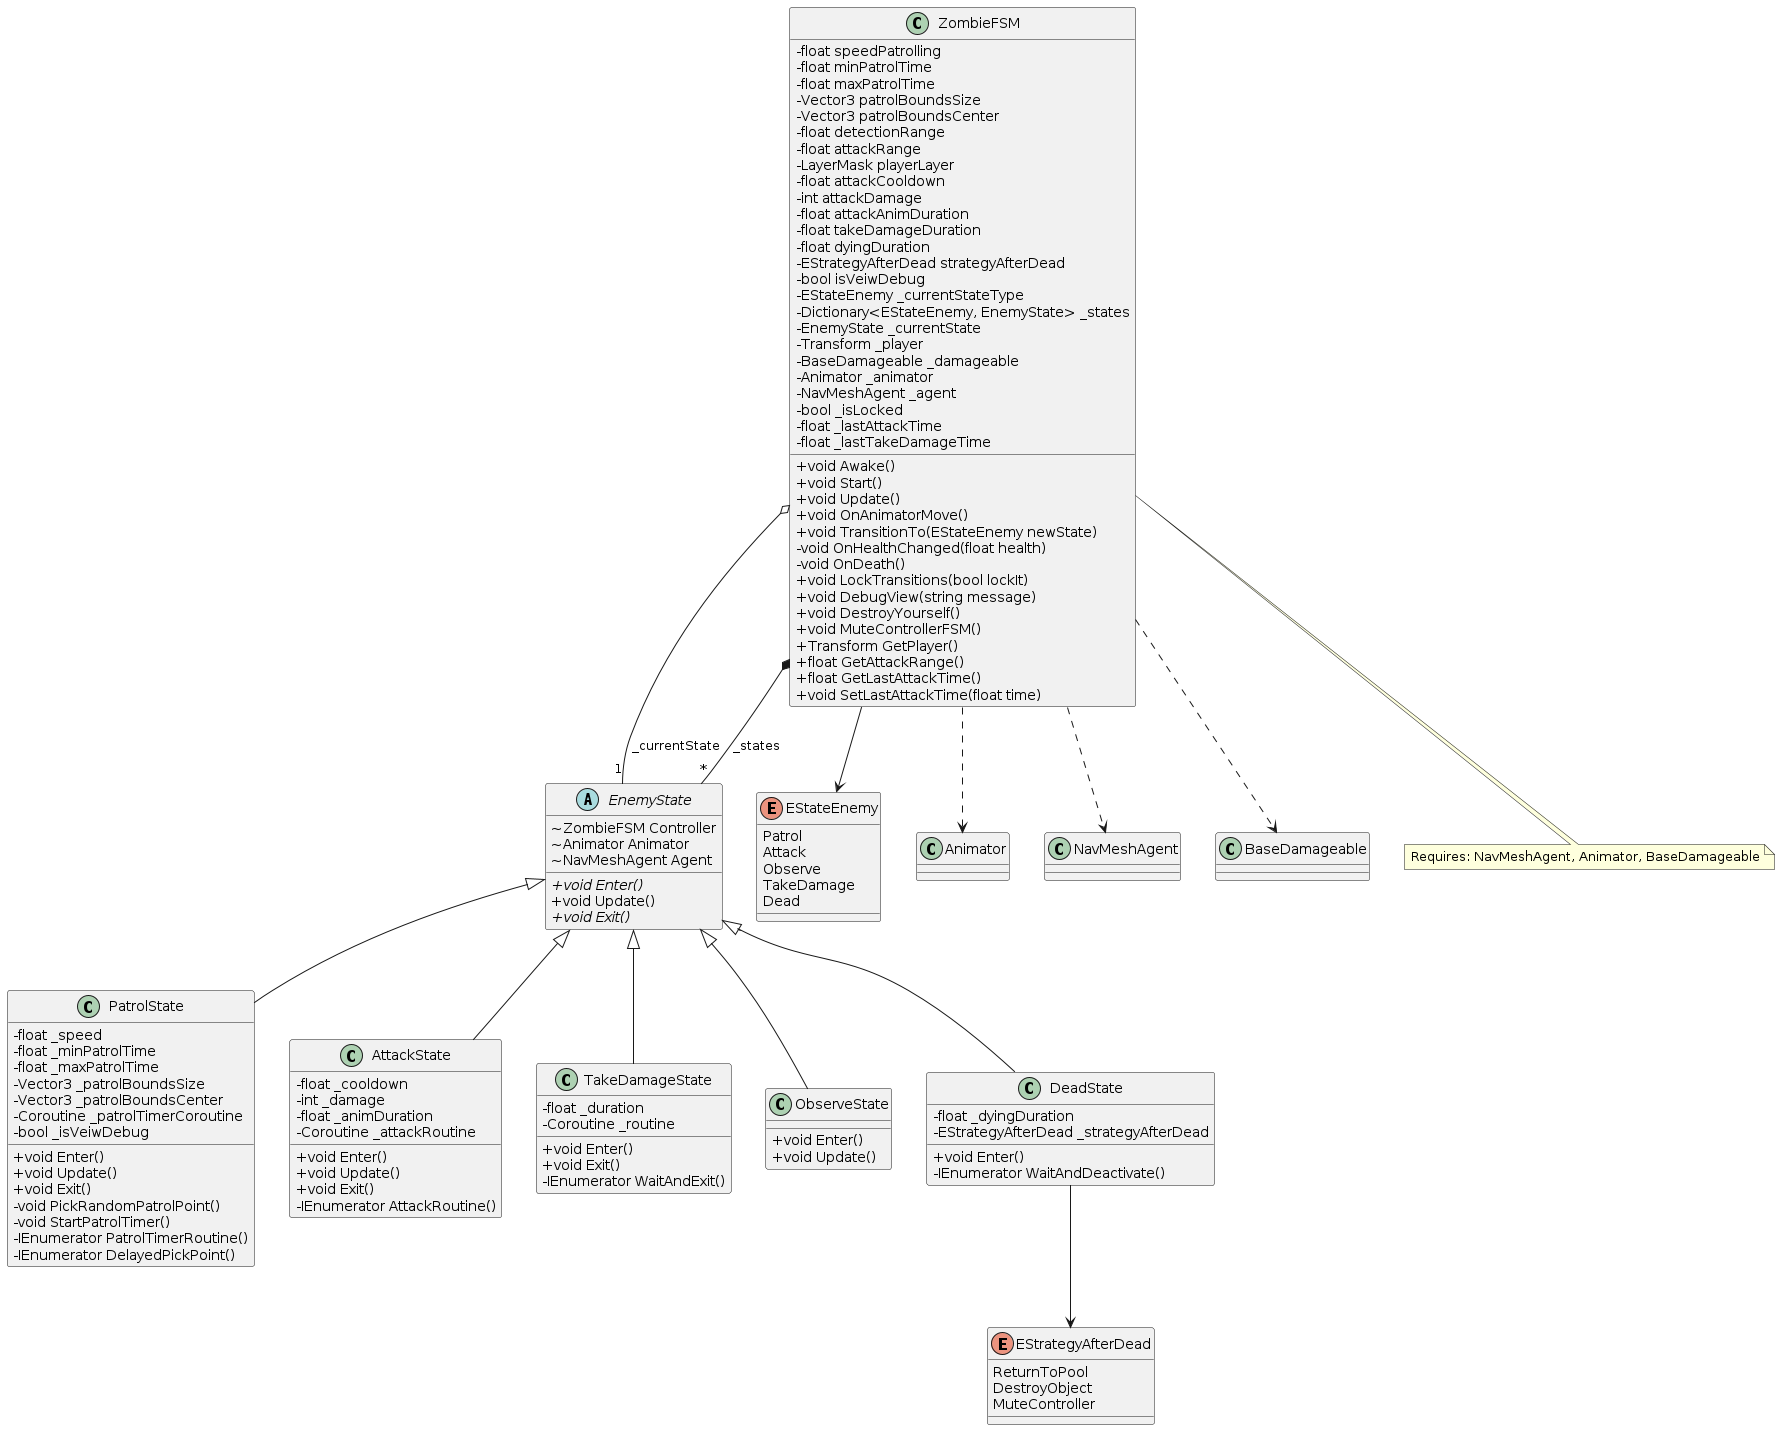

The diagram above was rendered by PlantUML. Its source (embedded in the PNG):
@startuml
skinparam classAttributeIconSize 0
abstract class EnemyState {
  ~ ZombieFSM Controller
  ~ Animator Animator
  ~ NavMeshAgent Agent
  + {abstract} void Enter()
  + void Update()
  + {abstract} void Exit()
}
class PatrolState extends EnemyState {
  - float _speed
  - float _minPatrolTime
  - float _maxPatrolTime
  - Vector3 _patrolBoundsSize
  - Vector3 _patrolBoundsCenter
  - Coroutine _patrolTimerCoroutine
  - bool _isVeiwDebug
  + void Enter()
  + void Update()
  + void Exit()
  - void PickRandomPatrolPoint()
  - void StartPatrolTimer()
  - IEnumerator PatrolTimerRoutine()
  - IEnumerator DelayedPickPoint()
}
class AttackState extends EnemyState {
  - float _cooldown
  - int _damage
  - float _animDuration
  - Coroutine _attackRoutine
  + void Enter()
  + void Update()
  + void Exit()
  - IEnumerator AttackRoutine()
}
class TakeDamageState extends EnemyState {
  - float _duration
  - Coroutine _routine
  + void Enter()
  + void Exit()
  - IEnumerator WaitAndExit()
}
class ObserveState extends EnemyState {
  + void Enter()
  + void Update()
}
class DeadState extends EnemyState {
  - float _dyingDuration
  - EStrategyAfterDead _strategyAfterDead
  + void Enter()
  - IEnumerator WaitAndDeactivate()
}
enum EStateEnemy {
  Patrol
  Attack
  Observe
  TakeDamage
  Dead
}
enum EStrategyAfterDead {
  ReturnToPool
  DestroyObject
  MuteController
}
class ZombieFSM {
  - float speedPatrolling
  - float minPatrolTime
  - float maxPatrolTime
  - Vector3 patrolBoundsSize
  - Vector3 patrolBoundsCenter
  - float detectionRange
  - float attackRange
  - LayerMask playerLayer
  - float attackCooldown
  - int attackDamage
  - float attackAnimDuration
  - float takeDamageDuration
  - float dyingDuration
  - EStrategyAfterDead strategyAfterDead
  - bool isVeiwDebug
  - EStateEnemy _currentStateType
  - Dictionary<EStateEnemy, EnemyState> _states
  - EnemyState _currentState
  - Transform _player
  - BaseDamageable _damageable
  - Animator _animator
  - NavMeshAgent _agent
  - bool _isLocked
  - float _lastAttackTime
  - float _lastTakeDamageTime
  + void Awake()
  + void Start()
  + void Update()
  + void OnAnimatorMove()
  + void TransitionTo(EStateEnemy newState)
  - void OnHealthChanged(float health)
  - void OnDeath()
  + void LockTransitions(bool lockIt)
  + void DebugView(string message)
  + void DestroyYourself()
  + void MuteControllerFSM()
  + Transform GetPlayer()
  + float GetAttackRange()
  + float GetLastAttackTime()
  + void SetLastAttackTime(float time)
}
ZombieFSM o-- "1" EnemyState : _currentState
ZombieFSM *-- "*" EnemyState : _states
ZombieFSM --> EStateEnemy
DeadState --> EStrategyAfterDead
ZombieFSM ..> Animator
ZombieFSM ..> NavMeshAgent
ZombieFSM ..> BaseDamageable
note "Requires: NavMeshAgent, Animator, BaseDamageable" as Note
ZombieFSM -- Note
@enduml